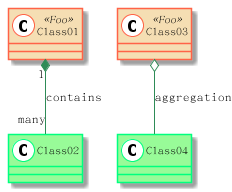

The diagram above was rendered by PlantUML. Its source (embedded in the PNG):
@startuml

skinparam class {
BackgroundColor PaleGreen
ArrowColor SeaGreen
BorderColor SpringGreen
BackgroundColor<<Foo>> Wheat
BorderColor<<Foo>> Tomato
}

skinparam stereotypeCBackgroundColor YellowGreen
skinparam stereotypeCBackgroundColor <<Foo>> DimGray

Class01 <<Foo>>
Class03 <<Foo>>

Class01 "1" *-- "many" Class02 : contains
Class03 o-- Class04 : aggregation

@enduml